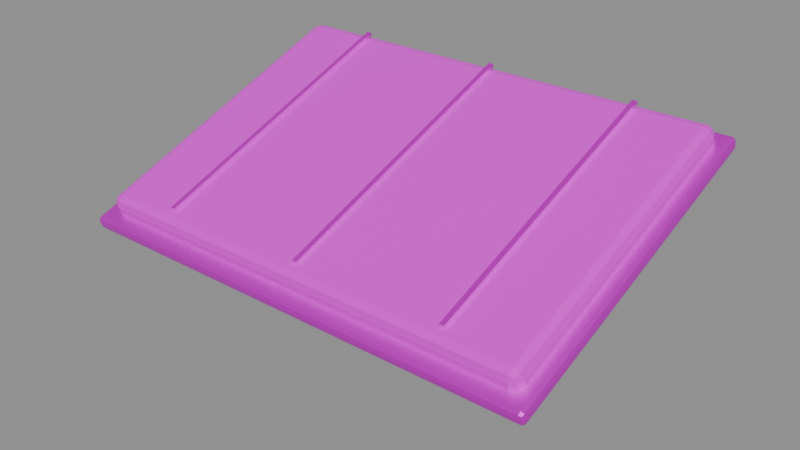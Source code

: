 # Source: solar_panel.blend  (saved by Blender 4.5.87; exported with 4.5.12 LTS)
import bpy
from mathutils import Matrix  # noqa: F401  (used for matrix-valued properties, if any)

bpy.ops.wm.read_factory_settings(use_empty=True)
scene = bpy.context.scene
scene.name = '斜置太阳能板'

# ---- collections
col_sea_scene_lhl_solar_panel = bpy.data.collections.new('SEA-SCENE-LHL-SOLAR-PANEL'); scene.collection.children.link(col_sea_scene_lhl_solar_panel)

# ---- images (referenced by path relative to the original .blend; pixels are not part of the script)
import os
ASSET_DIR = os.environ.get("B2B_ASSET_DIR", "")  # directory of the original .blend (textures are referenced by path, not embedded)
HERE = os.path.dirname(os.path.abspath(__file__))  # packed textures are extracted next to this script under _unpacked/

def load_image(name, relpath, width, height, colorspace="sRGB"):
    """Load a texture the original file referenced (path relative to the .blend, or extracted next to this script)."""
    p = next((c for c in (os.path.join(HERE, relpath), os.path.join(ASSET_DIR, relpath)) if relpath and os.path.exists(c)), "")
    if p:
        img = bpy.data.images.load(p, check_existing=True)
        img.name = name
    else:  # same state as the original file: an image datablock whose file is absent (Cycles renders it pink)
        img = bpy.data.images.new(name, width, height)
        img.source = "FILE"
        img.filepath = "//" + (relpath or name)
    img.colorspace_settings.name = colorspace
    return img
img_sea_cozy_8x8_512_png = load_image('sea_cozy_8x8_512.png', 'sea_cozy_8x8_512.png', 1024, 1024, 'sRGB')

# ---- materials (node trees are filled in below, after node groups)
mat_sea_gloss = bpy.data.materials.new('SEA_Gloss')
mat_sea_metal = bpy.data.materials.new('SEA_Metal')

# ---- material node trees
mat_sea_gloss.use_nodes = True; mat_sea_gloss.node_tree.nodes.clear()
_N = mat_sea_gloss.node_tree.nodes; _L = mat_sea_gloss.node_tree.links
n0 = _N.new('ShaderNodeOutputMaterial'); n0.name = '材质输出'; n0.location = (0, 0)
n1 = _N.new('ShaderNodeBsdfPrincipled'); n1.name = '原理化 BSDF'; n1.location = (0, 0)
n1.inputs[1].default_value = 0.18
n1.inputs[2].default_value = 0.16
n2 = _N.new('ShaderNodeUVMap'); n2.name = 'UV 贴图'; n2.location = (0, 0)
n2.uv_map = 'PaletteUV'
n3 = _N.new('ShaderNodeTexImage'); n3.name = '图像纹理'; n3.location = (0, 0)
n3.image = img_sea_cozy_8x8_512_png
n3.interpolation = 'Closest'
_L.new(n2.outputs[0], n3.inputs[0])
_L.new(n3.outputs[0], n1.inputs[0])
_L.new(n1.outputs[0], n0.inputs[0])
n0.is_active_output = True
mat_sea_metal.use_nodes = True; mat_sea_metal.node_tree.nodes.clear()
_N = mat_sea_metal.node_tree.nodes; _L = mat_sea_metal.node_tree.links
n0 = _N.new('ShaderNodeOutputMaterial'); n0.name = '材质输出'; n0.location = (0, 0)
n1 = _N.new('ShaderNodeBsdfPrincipled'); n1.name = '原理化 BSDF'; n1.location = (0, 0)
n1.inputs[1].default_value = 0.72
n1.inputs[2].default_value = 0.34
n2 = _N.new('ShaderNodeUVMap'); n2.name = 'UV 贴图'; n2.location = (0, 0)
n2.uv_map = 'PaletteUV'
n3 = _N.new('ShaderNodeTexImage'); n3.name = '图像纹理'; n3.location = (0, 0)
n3.image = img_sea_cozy_8x8_512_png
n3.interpolation = 'Closest'
_L.new(n2.outputs[0], n3.inputs[0])
_L.new(n3.outputs[0], n1.inputs[0])
_L.new(n1.outputs[0], n0.inputs[0])
n0.is_active_output = True

# ---- meshes
me_469 = bpy.data.meshes.new('立方体.469')
me_469.from_pydata([(-0.75, -0.5, -0.05), (-0.75, -0.5, 0.05), (-0.75, 0.5, -0.05), (-0.75, 0.5, 0.05), (0.75, -0.5, -0.05), (0.75, -0.5, 0.05), (0.75, 0.5, -0.05), (0.75, 0.5, 0.05)], [], [(0, 1, 3, 2), (2, 3, 7, 6), (6, 7, 5, 4), (4, 5, 1, 0), (2, 6, 4, 0), (7, 3, 1, 5)])
_uv = me_469.uv_layers.new(name='PaletteUV')
_uv.uv.foreach_set('vector', [0.91, 0.66, 0.965, 0.66, 0.965, 0.715, 0.91, 0.715, 0.91, 0.66, 0.965, 0.66, 0.965, 0.715, 0.91, 0.715, 0.91, 0.66, 0.965, 0.66, 0.965, 0.715, 0.91, 0.715, 0.91, 0.66, 0.965, 0.66, 0.965, 0.715, 0.91, 0.715, 0.91, 0.66, 0.965, 0.66, 0.965, 0.715, 0.91, 0.715, 0.91, 0.66, 0.965, 0.66, 0.965, 0.715, 0.91, 0.715])
me_469.materials.append(mat_sea_gloss)
me_469.update()
me_470 = bpy.data.meshes.new('立方体.470')
me_470.from_pydata([(-0.79, -0.54, -0.0225), (-0.79, -0.54, 0.0225), (-0.79, 0.54, -0.0225), (-0.79, 0.54, 0.0225), (0.79, -0.54, -0.0225), (0.79, -0.54, 0.0225), (0.79, 0.54, -0.0225), (0.79, 0.54, 0.0225)], [], [(0, 1, 3, 2), (2, 3, 7, 6), (6, 7, 5, 4), (4, 5, 1, 0), (2, 6, 4, 0), (7, 3, 1, 5)])
_uv = me_470.uv_layers.new(name='PaletteUV')
_uv.uv.foreach_set('vector', [0.535, 0.035, 0.59, 0.035, 0.59, 0.09, 0.535, 0.09, 0.535, 0.035, 0.59, 0.035, 0.59, 0.09, 0.535, 0.09, 0.535, 0.035, 0.59, 0.035, 0.59, 0.09, 0.535, 0.09, 0.535, 0.035, 0.59, 0.035, 0.59, 0.09, 0.535, 0.09, 0.535, 0.035, 0.59, 0.035, 0.59, 0.09, 0.535, 0.09, 0.535, 0.035, 0.59, 0.035, 0.59, 0.09, 0.535, 0.09])
me_470.materials.append(mat_sea_metal)
me_470.update()
me_471 = bpy.data.meshes.new('立方体.471')
me_471.from_pydata([(-0.008, -0.47, -0.006), (-0.008, -0.47, 0.006), (-0.008, 0.47, -0.006), (-0.008, 0.47, 0.006), (0.008, -0.47, -0.006), (0.008, -0.47, 0.006), (0.008, 0.47, -0.006), (0.008, 0.47, 0.006)], [], [(0, 1, 3, 2), (2, 3, 7, 6), (6, 7, 5, 4), (4, 5, 1, 0), (2, 6, 4, 0), (7, 3, 1, 5)])
_uv = me_471.uv_layers.new(name='PaletteUV')
_uv.uv.foreach_set('vector', [0.16, 0.66, 0.215, 0.66, 0.215, 0.715, 0.16, 0.715, 0.16, 0.66, 0.215, 0.66, 0.215, 0.715, 0.16, 0.715, 0.16, 0.66, 0.215, 0.66, 0.215, 0.715, 0.16, 0.715, 0.16, 0.66, 0.215, 0.66, 0.215, 0.715, 0.16, 0.715, 0.16, 0.66, 0.215, 0.66, 0.215, 0.715, 0.16, 0.715, 0.16, 0.66, 0.215, 0.66, 0.215, 0.715, 0.16, 0.715])
me_471.materials.append(mat_sea_metal)
me_471.update()
me_472 = bpy.data.meshes.new('立方体.472')
me_472.from_pydata([(-0.008, -0.47, -0.006), (-0.008, -0.47, 0.006), (-0.008, 0.47, -0.006), (-0.008, 0.47, 0.006), (0.008, -0.47, -0.006), (0.008, -0.47, 0.006), (0.008, 0.47, -0.006), (0.008, 0.47, 0.006)], [], [(0, 1, 3, 2), (2, 3, 7, 6), (6, 7, 5, 4), (4, 5, 1, 0), (2, 6, 4, 0), (7, 3, 1, 5)])
_uv = me_472.uv_layers.new(name='PaletteUV')
_uv.uv.foreach_set('vector', [0.16, 0.66, 0.215, 0.66, 0.215, 0.715, 0.16, 0.715, 0.16, 0.66, 0.215, 0.66, 0.215, 0.715, 0.16, 0.715, 0.16, 0.66, 0.215, 0.66, 0.215, 0.715, 0.16, 0.715, 0.16, 0.66, 0.215, 0.66, 0.215, 0.715, 0.16, 0.715, 0.16, 0.66, 0.215, 0.66, 0.215, 0.715, 0.16, 0.715, 0.16, 0.66, 0.215, 0.66, 0.215, 0.715, 0.16, 0.715])
me_472.materials.append(mat_sea_metal)
me_472.update()
me_473 = bpy.data.meshes.new('立方体.473')
me_473.from_pydata([(-0.008, -0.47, -0.006), (-0.008, -0.47, 0.006), (-0.008, 0.47, -0.006), (-0.008, 0.47, 0.006), (0.008, -0.47, -0.006), (0.008, -0.47, 0.006), (0.008, 0.47, -0.006), (0.008, 0.47, 0.006)], [], [(0, 1, 3, 2), (2, 3, 7, 6), (6, 7, 5, 4), (4, 5, 1, 0), (2, 6, 4, 0), (7, 3, 1, 5)])
_uv = me_473.uv_layers.new(name='PaletteUV')
_uv.uv.foreach_set('vector', [0.16, 0.66, 0.215, 0.66, 0.215, 0.715, 0.16, 0.715, 0.16, 0.66, 0.215, 0.66, 0.215, 0.715, 0.16, 0.715, 0.16, 0.66, 0.215, 0.66, 0.215, 0.715, 0.16, 0.715, 0.16, 0.66, 0.215, 0.66, 0.215, 0.715, 0.16, 0.715, 0.16, 0.66, 0.215, 0.66, 0.215, 0.715, 0.16, 0.715, 0.16, 0.66, 0.215, 0.66, 0.215, 0.715, 0.16, 0.715])
me_473.materials.append(mat_sea_metal)
me_473.update()
me_178 = bpy.data.meshes.new('柱体.178')
me_178.from_pydata([(0.0, 0.035, -0.25), (0.0, 0.035, 0.25), (0.0175, 0.03031, -0.25), (0.0175, 0.03031, 0.25), (0.03031, 0.0175, -0.25), (0.03031, 0.0175, 0.25), (0.035, 0.0, -0.25), (0.035, 0.0, 0.25), (0.03031, -0.0175, -0.25), (0.03031, -0.0175, 0.25), (0.0175, -0.03031, -0.25), (0.0175, -0.03031, 0.25), (0.0, -0.035, -0.25), (0.0, -0.035, 0.25), (-0.0175, -0.03031, -0.25), (-0.0175, -0.03031, 0.25), (-0.03031, -0.0175, -0.25), (-0.03031, -0.0175, 0.25), (-0.035, 0.0, -0.25), (-0.035, 0.0, 0.25), (-0.03031, 0.0175, -0.25), (-0.03031, 0.0175, 0.25), (-0.0175, 0.03031, -0.25), (-0.0175, 0.03031, 0.25)], [], [(0, 1, 3, 2), (2, 3, 5, 4), (4, 5, 7, 6), (6, 7, 9, 8), (8, 9, 11, 10), (10, 11, 13, 12), (12, 13, 15, 14), (14, 15, 17, 16), (16, 17, 19, 18), (18, 19, 21, 20), (3, 1, 23, 21, 19, 17, 15, 13, 11, 9, 7, 5), (20, 21, 23, 22), (22, 23, 1, 0), (0, 2, 4, 6, 8, 10, 12, 14, 16, 18, 20, 22)])
_uv = me_178.uv_layers.new(name='PaletteUV')
_uv.uv.foreach_set('vector', [0.285, 0.035, 0.34, 0.035, 0.34, 0.09, 0.285, 0.09, 0.285, 0.035, 0.34, 0.035, 0.34, 0.09, 0.285, 0.09, 0.285, 0.035, 0.34, 0.035, 0.34, 0.09, 0.285, 0.09, 0.285, 0.035, 0.34, 0.035, 0.34, 0.09, 0.285, 0.09, 0.285, 0.035, 0.34, 0.035, 0.34, 0.09, 0.285, 0.09, 0.285, 0.035, 0.34, 0.035, 0.34, 0.09, 0.285, 0.09, 0.285, 0.035, 0.34, 0.035, 0.34, 0.09, 0.285, 0.09, 0.285, 0.035, 0.34, 0.035, 0.34, 0.09, 0.285, 0.09, 0.285, 0.035, 0.34, 0.035, 0.34, 0.09, 0.285, 0.09, 0.285, 0.035, 0.34, 0.035, 0.34, 0.09, 0.285, 0.09, 0.285, 0.035, 0.34, 0.035, 0.34, 0.09, 0.285, 0.09, 0.285, 0.035, 0.34, 0.035, 0.34, 0.09, 0.285, 0.09, 0.285, 0.035, 0.34, 0.035, 0.34, 0.09, 0.285, 0.09, 0.285, 0.035, 0.34, 0.035, 0.34, 0.09, 0.285, 0.09, 0.285, 0.035, 0.34, 0.035, 0.34, 0.09, 0.285, 0.09, 0.285, 0.035, 0.34, 0.035, 0.34, 0.09, 0.285, 0.09, 0.285, 0.035, 0.34, 0.035, 0.34, 0.09, 0.285, 0.09, 0.285, 0.035, 0.34, 0.035, 0.34, 0.09, 0.285, 0.09])
me_178.materials.append(mat_sea_metal)
me_178.update()
me_179 = bpy.data.meshes.new('柱体.179')
me_179.from_pydata([(0.0, 0.035, -0.25), (0.0, 0.035, 0.25), (0.0175, 0.03031, -0.25), (0.0175, 0.03031, 0.25), (0.03031, 0.0175, -0.25), (0.03031, 0.0175, 0.25), (0.035, 0.0, -0.25), (0.035, 0.0, 0.25), (0.03031, -0.0175, -0.25), (0.03031, -0.0175, 0.25), (0.0175, -0.03031, -0.25), (0.0175, -0.03031, 0.25), (0.0, -0.035, -0.25), (0.0, -0.035, 0.25), (-0.0175, -0.03031, -0.25), (-0.0175, -0.03031, 0.25), (-0.03031, -0.0175, -0.25), (-0.03031, -0.0175, 0.25), (-0.035, 0.0, -0.25), (-0.035, 0.0, 0.25), (-0.03031, 0.0175, -0.25), (-0.03031, 0.0175, 0.25), (-0.0175, 0.03031, -0.25), (-0.0175, 0.03031, 0.25)], [], [(0, 1, 3, 2), (2, 3, 5, 4), (4, 5, 7, 6), (6, 7, 9, 8), (8, 9, 11, 10), (10, 11, 13, 12), (12, 13, 15, 14), (14, 15, 17, 16), (16, 17, 19, 18), (18, 19, 21, 20), (3, 1, 23, 21, 19, 17, 15, 13, 11, 9, 7, 5), (20, 21, 23, 22), (22, 23, 1, 0), (0, 2, 4, 6, 8, 10, 12, 14, 16, 18, 20, 22)])
_uv = me_179.uv_layers.new(name='PaletteUV')
_uv.uv.foreach_set('vector', [0.285, 0.035, 0.34, 0.035, 0.34, 0.09, 0.285, 0.09, 0.285, 0.035, 0.34, 0.035, 0.34, 0.09, 0.285, 0.09, 0.285, 0.035, 0.34, 0.035, 0.34, 0.09, 0.285, 0.09, 0.285, 0.035, 0.34, 0.035, 0.34, 0.09, 0.285, 0.09, 0.285, 0.035, 0.34, 0.035, 0.34, 0.09, 0.285, 0.09, 0.285, 0.035, 0.34, 0.035, 0.34, 0.09, 0.285, 0.09, 0.285, 0.035, 0.34, 0.035, 0.34, 0.09, 0.285, 0.09, 0.285, 0.035, 0.34, 0.035, 0.34, 0.09, 0.285, 0.09, 0.285, 0.035, 0.34, 0.035, 0.34, 0.09, 0.285, 0.09, 0.285, 0.035, 0.34, 0.035, 0.34, 0.09, 0.285, 0.09, 0.285, 0.035, 0.34, 0.035, 0.34, 0.09, 0.285, 0.09, 0.285, 0.035, 0.34, 0.035, 0.34, 0.09, 0.285, 0.09, 0.285, 0.035, 0.34, 0.035, 0.34, 0.09, 0.285, 0.09, 0.285, 0.035, 0.34, 0.035, 0.34, 0.09, 0.285, 0.09, 0.285, 0.035, 0.34, 0.035, 0.34, 0.09, 0.285, 0.09, 0.285, 0.035, 0.34, 0.035, 0.34, 0.09, 0.285, 0.09, 0.285, 0.035, 0.34, 0.035, 0.34, 0.09, 0.285, 0.09, 0.285, 0.035, 0.34, 0.035, 0.34, 0.09, 0.285, 0.09])
me_179.materials.append(mat_sea_metal)
me_179.update()

# ---- objects
ob_solar_panel = bpy.data.objects.new('solar_panel_组件根', None)
ob_x = bpy.data.objects.new('斜置太阳能板', me_469)
ob_x_1 = bpy.data.objects.new('太阳能板白框', me_470)
ob_x_2 = bpy.data.objects.new('太阳能分格', me_471)
ob_001 = bpy.data.objects.new('太阳能分格.001', me_472)
ob_002 = bpy.data.objects.new('太阳能分格.002', me_473)
ob_x_3 = bpy.data.objects.new('太阳能支脚', me_178)
ob_001_1 = bpy.data.objects.new('太阳能支脚.001', me_179)

# ---- transforms, parenting, visibility, modifiers, constraints
ob_solar_panel.location = (0.0, 0.0, 0.0)
ob_x.parent = ob_solar_panel
ob_x.location = (0.0, 0.0, 0.55)
ob_x.rotation_euler = (0.35, -0.0, 0.0)
_m = ob_x.modifiers.new('实体柔边', 'BEVEL')
_m.width = 0.03
_m.width_pct = 0.03
_m.segments = 2
ob_x_1.parent = ob_solar_panel
ob_x_1.location = (0.0, 0.0, 0.52)
ob_x_1.rotation_euler = (0.35, -0.0, 0.0)
_m = ob_x_1.modifiers.new('实体柔边', 'BEVEL')
_m.width = 0.015
_m.width_pct = 0.015
_m.segments = 2
ob_x_2.parent = ob_solar_panel
ob_x_2.location = (-0.5, 0.0, 0.61)
ob_x_2.rotation_euler = (0.35, -0.0, 0.0)
ob_001.parent = ob_solar_panel
ob_001.location = (0.0, 0.0, 0.61)
ob_001.rotation_euler = (0.35, -0.0, 0.0)
ob_002.parent = ob_solar_panel
ob_002.location = (0.5, 0.0, 0.61)
ob_002.rotation_euler = (0.35, -0.0, 0.0)
ob_x_3.parent = ob_solar_panel
ob_x_3.location = (-0.5, 0.0, 0.25)
ob_x_3.rotation_euler = (0.0, 0.0, -3.142)
_m = ob_x_3.modifiers.new('实体柔边', 'BEVEL')
_m.width = 0.01
_m.width_pct = 0.01
_m.segments = 2
ob_001_1.parent = ob_solar_panel
ob_001_1.location = (0.5, 0.0, 0.25)
_m = ob_001_1.modifiers.new('实体柔边', 'BEVEL')
_m.width = 0.01
_m.width_pct = 0.01
_m.segments = 2

# ---- collection membership
col_sea_scene_lhl_solar_panel.objects.link(ob_solar_panel)
col_sea_scene_lhl_solar_panel.objects.link(ob_x)
col_sea_scene_lhl_solar_panel.objects.link(ob_x_1)
col_sea_scene_lhl_solar_panel.objects.link(ob_x_2)
col_sea_scene_lhl_solar_panel.objects.link(ob_001)
col_sea_scene_lhl_solar_panel.objects.link(ob_002)
col_sea_scene_lhl_solar_panel.objects.link(ob_x_3)
col_sea_scene_lhl_solar_panel.objects.link(ob_001_1)

# ---- scene / render settings (as saved in the file)
scene.frame_start = 1; scene.frame_end = 250; scene.frame_set(1)
scene.render.engine = 'BLENDER_EEVEE_NEXT'
bpy.context.view_layer.update()

# ---- added for rendering (the .blend has no active camera and no usable light): camera, sun + grey world if the file has none
cam_auto = bpy.data.cameras.new('AutoCamera')
cam_auto.lens = 50.0
cam_auto.sensor_width = 36.0
cam_auto.clip_end = 1000.0
ob_auto_camera = bpy.data.objects.new('AutoCamera', cam_auto)
scene.collection.objects.link(ob_auto_camera)
ob_auto_camera.location = (1.88724, -2.26468, 1.89819)
ob_auto_camera.rotation_euler = (1.09748, -7.21219e-08, 0.694738)
scene.camera = ob_auto_camera
light_auto_sun = bpy.data.lights.new('AutoSun', 'SUN')
light_auto_sun.energy = 3.0
light_auto_sun.angle = 0.0523599
ob_auto_sun = bpy.data.objects.new('AutoSun', light_auto_sun)
scene.collection.objects.link(ob_auto_sun)
ob_auto_sun.rotation_euler = (0.872665, 0.174533, 0.523599)
if scene.world is None:
    world_auto = bpy.data.worlds.new('AutoWorld')
    world_auto.color = (0.3, 0.3, 0.3)
    scene.world = world_auto
bpy.context.view_layer.update()
